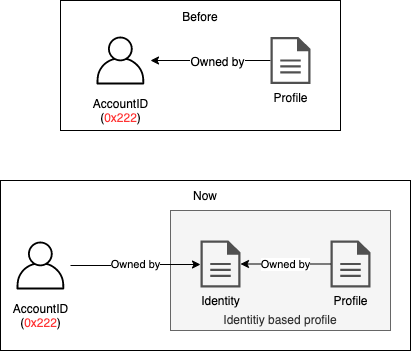

The diagram above was exported from draw.io. Its source (the exported page's mxGraphModel, read from the mxfile embedded in the PNG):
<mxGraphModel dx="1759" dy="627" grid="1" gridSize="10" guides="1" tooltips="1" connect="1" arrows="1" fold="1" page="1" pageScale="1" pageWidth="827" pageHeight="1169" math="0" shadow="0">
  <root>
    <mxCell id="0" />
    <mxCell id="1" parent="0" />
    <mxCell id="Upg1I-FXewoNfEjUKnl9-12" value="" style="group" parent="1" vertex="1" connectable="0">
      <mxGeometry x="-680" y="230" width="280" height="130" as="geometry" />
    </mxCell>
    <mxCell id="Upg1I-FXewoNfEjUKnl9-11" value="Before&lt;br&gt;&lt;br&gt;&lt;br&gt;&lt;br&gt;&lt;br&gt;&lt;br&gt;&lt;br&gt;&lt;br&gt;" style="rounded=0;whiteSpace=wrap;html=1;" parent="Upg1I-FXewoNfEjUKnl9-12" vertex="1">
      <mxGeometry width="280" height="130" as="geometry" />
    </mxCell>
    <mxCell id="AfWzcfeHYsR2emnw9Rt--18" value="AccountID&lt;br&gt;&lt;font color=&quot;#000000&quot;&gt;(&lt;/font&gt;&lt;font color=&quot;#ff3333&quot;&gt;0x222&lt;/font&gt;&lt;font color=&quot;#000000&quot;&gt;)&lt;/font&gt;" style="outlineConnect=0;dashed=0;verticalLabelPosition=bottom;verticalAlign=top;align=center;html=1;fontSize=12;fontStyle=0;aspect=fixed;shape=mxgraph.aws4.resourceIcon;resIcon=mxgraph.aws4.user;" parent="Upg1I-FXewoNfEjUKnl9-12" vertex="1">
      <mxGeometry x="30" y="30" width="60" height="60" as="geometry" />
    </mxCell>
    <mxCell id="Upg1I-FXewoNfEjUKnl9-4" style="edgeStyle=orthogonalEdgeStyle;rounded=0;orthogonalLoop=1;jettySize=auto;html=1;" parent="Upg1I-FXewoNfEjUKnl9-12" source="AfWzcfeHYsR2emnw9Rt--21" target="AfWzcfeHYsR2emnw9Rt--18" edge="1">
      <mxGeometry relative="1" as="geometry" />
    </mxCell>
    <mxCell id="Upg1I-FXewoNfEjUKnl9-5" value="Owned by" style="text;html=1;align=center;verticalAlign=middle;resizable=0;points=[];labelBackgroundColor=#ffffff;" parent="Upg1I-FXewoNfEjUKnl9-4" vertex="1" connectable="0">
      <mxGeometry x="-0.1" relative="1" as="geometry">
        <mxPoint as="offset" />
      </mxGeometry>
    </mxCell>
    <mxCell id="AfWzcfeHYsR2emnw9Rt--21" value="Profile" style="pointerEvents=1;shadow=0;dashed=0;html=1;strokeColor=none;fillColor=#505050;labelPosition=center;verticalLabelPosition=bottom;verticalAlign=top;outlineConnect=0;align=center;shape=mxgraph.office.concepts.document;" parent="Upg1I-FXewoNfEjUKnl9-12" vertex="1">
      <mxGeometry x="210" y="36.5" width="40" height="47" as="geometry" />
    </mxCell>
    <mxCell id="Upg1I-FXewoNfEjUKnl9-13" value="Now&lt;br&gt;&lt;br&gt;&lt;br&gt;&lt;br&gt;&lt;br&gt;&lt;br&gt;&lt;br&gt;&lt;br&gt;&lt;br&gt;&lt;br&gt;&lt;br&gt;" style="rounded=0;whiteSpace=wrap;html=1;" parent="1" vertex="1">
      <mxGeometry x="-740" y="410" width="410" height="170" as="geometry" />
    </mxCell>
    <mxCell id="Upg1I-FXewoNfEjUKnl9-8" value="&lt;br&gt;&lt;br&gt;&lt;br&gt;&lt;br&gt;&lt;br&gt;&lt;br&gt;&lt;br&gt;Identitiy based profile" style="rounded=0;whiteSpace=wrap;html=1;fillColor=#f5f5f5;strokeColor=#666666;fontColor=#333333;" parent="1" vertex="1">
      <mxGeometry x="-570" y="440" width="220" height="120" as="geometry" />
    </mxCell>
    <mxCell id="Upg1I-FXewoNfEjUKnl9-2" value="Profile" style="pointerEvents=1;shadow=0;dashed=0;html=1;strokeColor=none;fillColor=#505050;labelPosition=center;verticalLabelPosition=bottom;verticalAlign=top;outlineConnect=0;align=center;shape=mxgraph.office.concepts.document;" parent="1" vertex="1">
      <mxGeometry x="-410" y="470" width="40" height="47" as="geometry" />
    </mxCell>
    <mxCell id="Upg1I-FXewoNfEjUKnl9-6" value="Identity" style="pointerEvents=1;shadow=0;dashed=0;html=1;strokeColor=none;fillColor=#505050;labelPosition=center;verticalLabelPosition=bottom;verticalAlign=top;outlineConnect=0;align=center;shape=mxgraph.office.concepts.document;" parent="1" vertex="1">
      <mxGeometry x="-540" y="470" width="40" height="47" as="geometry" />
    </mxCell>
    <mxCell id="Upg1I-FXewoNfEjUKnl9-7" value="Owned by" style="edgeStyle=orthogonalEdgeStyle;rounded=0;orthogonalLoop=1;jettySize=auto;html=1;" parent="1" source="Upg1I-FXewoNfEjUKnl9-2" target="Upg1I-FXewoNfEjUKnl9-6" edge="1">
      <mxGeometry relative="1" as="geometry" />
    </mxCell>
    <mxCell id="Upg1I-FXewoNfEjUKnl9-9" value="AccountID&lt;br&gt;&lt;font color=&quot;#000000&quot;&gt;(&lt;/font&gt;&lt;font color=&quot;#ff3333&quot;&gt;0x222&lt;/font&gt;&lt;font color=&quot;#000000&quot;&gt;)&lt;/font&gt;" style="outlineConnect=0;dashed=0;verticalLabelPosition=bottom;verticalAlign=top;align=center;html=1;fontSize=12;fontStyle=0;aspect=fixed;shape=mxgraph.aws4.resourceIcon;resIcon=mxgraph.aws4.user;" parent="1" vertex="1">
      <mxGeometry x="-730" y="465" width="60" height="60" as="geometry" />
    </mxCell>
    <mxCell id="Upg1I-FXewoNfEjUKnl9-10" value="Owned by" style="edgeStyle=orthogonalEdgeStyle;rounded=0;orthogonalLoop=1;jettySize=auto;html=1;" parent="1" source="Upg1I-FXewoNfEjUKnl9-9" target="Upg1I-FXewoNfEjUKnl9-6" edge="1">
      <mxGeometry relative="1" as="geometry" />
    </mxCell>
  </root>
</mxGraphModel>